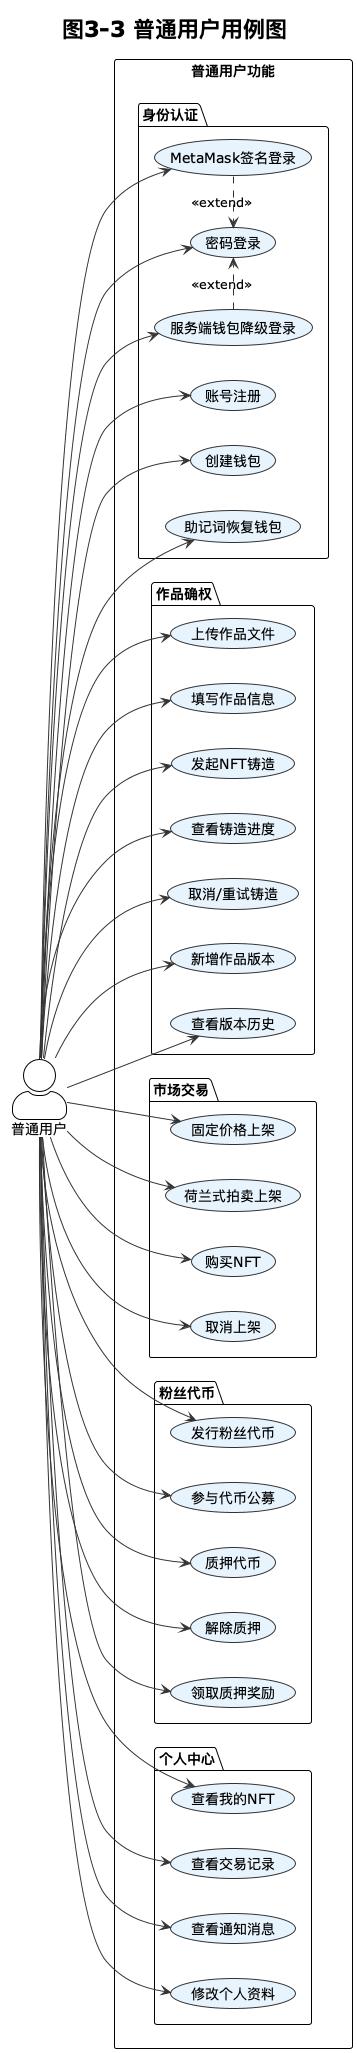

The diagram above was rendered by PlantUML. Its source (embedded in the PNG):
@startuml 3-03-user-usecase
!theme plain
skinparam backgroundColor white
skinparam actorStyle awesome
skinparam usecase {
    BackgroundColor #E8F4FD
    BorderColor #333333
    ArrowColor #333333
}

title 图3-3 普通用户用例图

left to right direction

actor "普通用户" as user

rectangle "普通用户功能" {
    package "身份认证" {
        usecase "账号注册" as UC01
        usecase "密码登录" as UC02
        usecase "MetaMask签名登录" as UC03
        usecase "服务端钱包降级登录" as UC04
        usecase "创建钱包" as UC05
        usecase "助记词恢复钱包" as UC06
    }

    package "作品确权" {
        usecase "上传作品文件" as UC07
        usecase "填写作品信息" as UC08
        usecase "发起NFT铸造" as UC09
        usecase "查看铸造进度" as UC10
        usecase "取消/重试铸造" as UC11
        usecase "新增作品版本" as UC12
        usecase "查看版本历史" as UC13
    }

    package "市场交易" {
        usecase "固定价格上架" as UC14
        usecase "荷兰式拍卖上架" as UC15
        usecase "购买NFT" as UC16
        usecase "取消上架" as UC17
    }

    package "粉丝代币" {
        usecase "发行粉丝代币" as UC18
        usecase "参与代币公募" as UC19
        usecase "质押代币" as UC20
        usecase "解除质押" as UC21
        usecase "领取质押奖励" as UC22
    }

    package "个人中心" {
        usecase "查看我的NFT" as UC23
        usecase "查看交易记录" as UC24
        usecase "查看通知消息" as UC25
        usecase "修改个人资料" as UC26
    }
}

user --> UC01
user --> UC02
user --> UC03
user --> UC04
user --> UC05
user --> UC06

user --> UC07
user --> UC08
user --> UC09
user --> UC10
user --> UC11
user --> UC12
user --> UC13

user --> UC14
user --> UC15
user --> UC16
user --> UC17

user --> UC18
user --> UC19
user --> UC20
user --> UC21
user --> UC22

user --> UC23
user --> UC24
user --> UC25
user --> UC26

UC03 .> UC02 : <<extend>>
UC04 .> UC02 : <<extend>>

@enduml